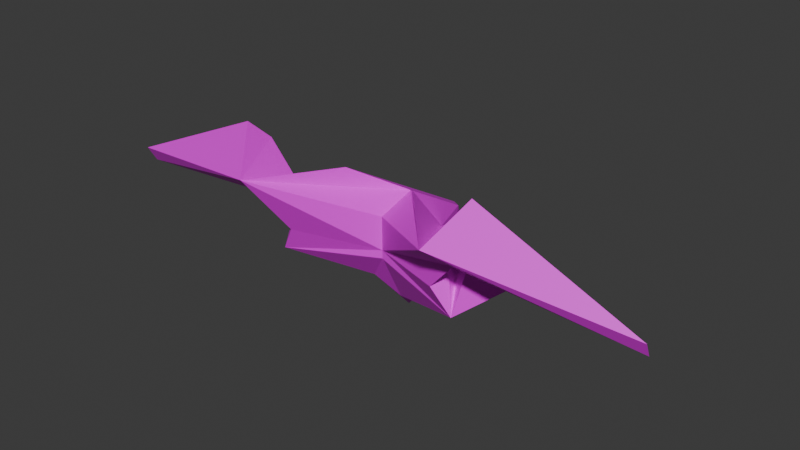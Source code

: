 # Source: milano.blend  (saved by Blender 5.3.31; exported with 4.5.12 LTS)
import bpy
from mathutils import Matrix  # noqa: F401  (used for matrix-valued properties, if any)

bpy.ops.wm.read_factory_settings(use_empty=True)
scene = bpy.context.scene
scene.name = 'Scene'

# ---- collections
col_collection = bpy.data.collections.new('Collection'); scene.collection.children.link(col_collection)

# ---- images (referenced by path relative to the original .blend; pixels are not part of the script)
import os
ASSET_DIR = os.environ.get("B2B_ASSET_DIR", "")  # directory of the original .blend (textures are referenced by path, not embedded)
HERE = os.path.dirname(os.path.abspath(__file__))  # packed textures are extracted next to this script under _unpacked/

def load_image(name, relpath, width, height, colorspace="sRGB"):
    """Load a texture the original file referenced (path relative to the .blend, or extracted next to this script)."""
    p = next((c for c in (os.path.join(HERE, relpath), os.path.join(ASSET_DIR, relpath)) if relpath and os.path.exists(c)), "")
    if p:
        img = bpy.data.images.load(p, check_existing=True)
        img.name = name
    else:  # same state as the original file: an image datablock whose file is absent (Cycles renders it pink)
        img = bpy.data.images.new(name, width, height)
        img.source = "FILE"
        img.filepath = "//" + (relpath or name)
    img.colorspace_settings.name = colorspace
    return img
img_milano_png = load_image('milano.png', 'milano.png', 1024, 1024, 'sRGB')

# ---- materials (node trees are filled in below, after node groups)
mat_milano_mat = bpy.data.materials.new('milano_mat')

# ---- material node trees
mat_milano_mat.use_nodes = True; mat_milano_mat.node_tree.nodes.clear()
_N = mat_milano_mat.node_tree.nodes; _L = mat_milano_mat.node_tree.links
n0 = _N.new('ShaderNodeBsdfPrincipled'); n0.name = 'Principled BSDF'; n0.location = (-200, 100)
n0.inputs[10].default_value = 0.005
n1 = _N.new('ShaderNodeOutputMaterial'); n1.name = 'Material Output'; n1.location = (200, 100)
n2 = _N.new('ShaderNodeTexImage'); n2.name = 'Image Texture'; n2.location = (0, 0)
n2.image = img_milano_png
_L.new(n0.outputs[0], n1.inputs[0])
_L.new(n2.outputs[0], n0.inputs[0])
n1.is_active_output = True

# ---- world
world_world = bpy.data.worlds.new('World'); scene.world = world_world
world_world.use_nodes = True; world_world.node_tree.nodes.clear()
_N = world_world.node_tree.nodes; _L = world_world.node_tree.links
n0 = _N.new('ShaderNodeOutputWorld'); n0.name = 'World Output'; n0.location = (200, 100)
n1 = _N.new('ShaderNodeBackground'); n1.name = 'Background'; n1.location = (-200, 100)
n1.inputs[0].default_value = (0.05088, 0.05088, 0.05088, 1.0)
_L.new(n1.outputs[0], n0.inputs[0])
n0.is_active_output = True
world_world.color = (0.05088, 0.05088, 0.05088)
world_world.sun_shadow_jitter_overblur = 0.0

# ---- meshes
me_milano_mesh = bpy.data.meshes.new('milano_mesh')
me_milano_mesh.from_pydata([(-0.1113, 0.2574, 0.03017), (-0.127, -0.02028, -0.2746), (-0.4665, -0.4537, 0.2297), (-0.454, -0.2369, -0.1641), (-0.1778, -0.135, 0.2617), (-0.1069, 0.2403, -0.08898), (-0.0002364, 0.3751, -0.02931), (0.0, 0.06979, 0.137), (-0.1652, 0.07195, 0.02212), (-0.001441, -0.115, -0.1121), (-1.3, -0.2757, 0.08887), (-1.294, -0.2344, 0.01559), (-0.5773, -0.2931, 0.4105), (-0.5473, -0.1927, 0.3148), (-0.5161, -0.316, 0.1189), (-0.3753, -0.2711, -0.03678), (-0.5177, -0.1741, 0.1579), (-0.7298, -0.1364, 0.01281), (-0.4075, -0.1972, 0.05649), (-0.4046, -0.05744, 0.1361), (-0.6514, -0.0734, -0.0167), (-0.4005, -0.1309, 0.03875), (0.0, -0.116, 0.08336), (0.0, 0.06202, -0.4105), (0.0, 0.1249, -0.3945), (0.0, 0.3748, -0.0292), (0.0, 0.005818, -0.3468), (0.0, 0.4537, -0.2081), (0.0, 0.3766, -0.03204), (0.0, 0.07216, -0.3883), (0.0, -0.1154, -0.1123), (0.0, -0.08017, -0.18), (0.0, -0.1143, -0.07345), (0.1113, 0.2574, 0.03017), (0.127, -0.02028, -0.2746), (0.4665, -0.4537, 0.2297), (0.454, -0.2369, -0.1641), (0.1778, -0.135, 0.2617), (0.1069, 0.2403, -0.08898), (0.0002364, 0.3751, -0.02931), (0.1652, 0.07195, 0.02212), (0.001441, -0.115, -0.1121), (1.3, -0.2757, 0.08887), (1.294, -0.2344, 0.01559), (0.5773, -0.2931, 0.4105), (0.5473, -0.1927, 0.3148), (0.5161, -0.316, 0.1189), (0.3753, -0.2711, -0.03678), (0.5177, -0.1741, 0.1579), (0.7298, -0.1364, 0.01281), (0.4075, -0.1972, 0.05649), (0.4046, -0.05744, 0.1361), (0.6514, -0.0734, -0.0167), (0.4005, -0.1309, 0.03875)], [], [(8, 4, 0, 5), (28, 6, 25), (4, 7, 6, 0), (26, 1, 23), (24, 5, 27), (29, 8, 5, 24), (3, 15, 18, 21, 19, 20, 17, 16, 14, 11, 13, 12, 10, 2, 4, 8), (31, 9, 3, 1, 26), (31, 30, 9), (30, 32, 9), (10, 12, 13, 11), (14, 16, 17, 18, 15), (17, 20, 21, 18), (21, 20, 19), (5, 0, 6, 28, 27), (6, 7, 25), (1, 3, 8, 29, 23), (9, 32, 22, 2, 10, 11, 14, 15, 3), (2, 22, 7, 4), (40, 38, 33, 37), (28, 25, 39), (37, 33, 39, 7), (26, 23, 34), (24, 27, 38), (29, 24, 38, 40), (36, 40, 37, 35, 42, 44, 45, 43, 46, 48, 49, 52, 51, 53, 50, 47), (31, 26, 34, 36, 41), (31, 41, 30), (30, 41, 32), (42, 43, 45, 44), (46, 47, 50, 49, 48), (49, 50, 53, 52), (53, 51, 52), (38, 27, 28, 39, 33), (39, 25, 7), (34, 23, 29, 40, 36), (41, 36, 47, 46, 43, 42, 35, 22, 32), (35, 37, 7, 22)])
_uv = me_milano_mesh.uv_layers.new(name='UVMap')
_uv.uv.foreach_set('vector', [0.6548, 0.1093, 0.6915, 0.003185, 0.6935, 0.172, 0.6513, 0.1885, 0.5836, 0.812, 0.5836, 0.8108, 0.5836, 0.8107, 0.5091, 0.5906, 0.5787, 0.681, 0.5836, 0.8108, 0.5396, 0.7619, 0.03507, 0.4997, 0.06395, 0.5481, 0.003185, 0.4995, 0.5269, 0.2247, 0.6513, 0.1885, 0.6533, 0.2905, 0.5183, 0.2078, 0.6548, 0.1093, 0.6513, 0.1885, 0.5269, 0.2247, 0.4806, 0.14, 0.4336, 0.1129, 0.4323, 0.1174, 0.4548, 0.1089, 0.4506, 0.103, 0.5006, 0.1973, 0.4805, 0.2319, 0.4198, 0.1554, 0.3902, 0.168, 0.488, 0.4504, 0.3764, 0.1668, 0.3259, 0.1864, 0.4581, 0.4557, 0.3206, 0.1613, 0.3828, 0.02483, 0.5006, 0.003185, 0.1067, 0.4996, 0.1358, 0.5001, 0.1424, 0.6747, 0.06395, 0.5481, 0.03507, 0.4997, 0.1067, 0.4996, 0.1359, 0.4995, 0.1358, 0.5001, 0.1359, 0.4995, 0.1485, 0.4993, 0.1358, 0.5001, 0.4581, 0.4557, 0.3259, 0.1864, 0.3764, 0.1668, 0.488, 0.4504, 0.251, 0.6975, 0.2363, 0.6963, 0.1812, 0.7779, 0.2074, 0.6551, 0.191, 0.6442, 0.1812, 0.7779, 0.1592, 0.7474, 0.1887, 0.6518, 0.2074, 0.6551, 0.7398, 0.5708, 0.7021, 0.6274, 0.7021, 0.5433, 0.6513, 0.1885, 0.6935, 0.172, 0.6958, 0.2355, 0.6952, 0.2365, 0.6533, 0.2905, 0.5836, 0.8108, 0.5787, 0.681, 0.5836, 0.8107, 0.5391, 0.1398, 0.5375, 0.003185, 0.6548, 0.1093, 0.5183, 0.2078, 0.5091, 0.2087, 0.1358, 0.5001, 0.1485, 0.4993, 0.2004, 0.4983, 0.3142, 0.6793, 0.2333, 0.9968, 0.2011, 0.9947, 0.251, 0.6975, 0.191, 0.6442, 0.1424, 0.6747, 0.7634, 0.003185, 0.7634, 0.2294, 0.7034, 0.2669, 0.7021, 0.1548, 0.5501, 0.403, 0.5536, 0.4822, 0.5113, 0.4657, 0.5133, 0.2969, 0.5836, 0.812, 0.5836, 0.8107, 0.5837, 0.8108, 0.643, 0.5906, 0.6234, 0.7619, 0.5837, 0.8108, 0.5787, 0.681, 0.03507, 0.4997, 0.003185, 0.4995, 0.06395, 0.451, 0.678, 0.5184, 0.5515, 0.5842, 0.5536, 0.4822, 0.6865, 0.5015, 0.678, 0.5184, 0.5536, 0.4822, 0.5501, 0.403, 0.4765, 0.7997, 0.5027, 0.8919, 0.3863, 0.8625, 0.3206, 0.7556, 0.4629, 0.462, 0.3321, 0.699, 0.3821, 0.7201, 0.492, 0.4715, 0.3904, 0.7491, 0.4228, 0.7461, 0.4827, 0.6817, 0.5027, 0.7142, 0.4542, 0.7912, 0.4556, 0.8013, 0.4325, 0.7964, 0.4309, 0.8164, 0.1067, 0.4996, 0.03507, 0.4997, 0.06395, 0.451, 0.1424, 0.3277, 0.1358, 0.499, 0.1067, 0.4996, 0.1358, 0.499, 0.1359, 0.4995, 0.1359, 0.4995, 0.1358, 0.499, 0.1485, 0.4993, 0.4629, 0.462, 0.492, 0.4715, 0.3821, 0.7201, 0.3321, 0.699, 0.251, 0.303, 0.191, 0.3573, 0.2074, 0.3436, 0.1812, 0.22, 0.2363, 0.3006, 0.1812, 0.22, 0.2074, 0.3436, 0.1887, 0.3457, 0.1592, 0.2495, 0.7021, 0.6612, 0.7398, 0.6338, 0.7398, 0.7179, 0.5536, 0.4822, 0.5515, 0.5842, 0.5097, 0.5302, 0.5091, 0.5292, 0.5113, 0.4657, 0.5837, 0.8108, 0.5836, 0.8107, 0.5787, 0.681, 0.6658, 0.4335, 0.6958, 0.5024, 0.6865, 0.5015, 0.5501, 0.403, 0.6673, 0.2969, 0.1358, 0.499, 0.1424, 0.3277, 0.191, 0.3573, 0.251, 0.303, 0.2011, 0.005333, 0.2333, 0.003185, 0.3142, 0.3228, 0.2004, 0.4983, 0.1485, 0.4993, 0.7021, 0.2732, 0.7634, 0.4248, 0.7622, 0.5369, 0.7021, 0.4995])
me_milano_mesh.materials.append(mat_milano_mat)
me_milano_mesh.use_mirror_x = True
me_milano_mesh.use_mirror_y = True
me_milano_mesh.use_mirror_z = True
me_milano_mesh.update()

# ---- objects
ob_milano = bpy.data.objects.new('milano', me_milano_mesh)

# ---- transforms, parenting, visibility, modifiers, constraints
ob_milano.location = (0.0, 0.0, 0.0)
ob_milano.use_mesh_mirror_x = True
ob_milano.use_mesh_mirror_y = True
ob_milano.use_mesh_mirror_z = True

# ---- collection membership
col_collection.objects.link(ob_milano)

# ---- scene / render settings (as saved in the file)
scene.frame_start = 1; scene.frame_end = 250; scene.frame_set(134)
scene.render.engine = 'BLENDER_EEVEE_NEXT'
scene.render.bake_bias = 0.0
scene.render.bake_samples = 0
scene.render.compositor_device = 'GPU'
scene.eevee.use_volume_custom_range = False
scene.eevee.fast_gi_thickness_near = 0.1
scene.eevee.fast_gi_thickness_far = 0.0
scene.eevee.ray_tracing_options.screen_trace_thickness = 0.1
bpy.context.view_layer.update()

# ---- added for rendering (the .blend has no active camera and no usable light): camera, sun
cam_auto = bpy.data.cameras.new('AutoCamera')
cam_auto.lens = 50.0
cam_auto.sensor_width = 36.0
cam_auto.clip_end = 1000.0
ob_auto_camera = bpy.data.objects.new('AutoCamera', cam_auto)
scene.collection.objects.link(ob_auto_camera)
ob_auto_camera.location = (2.65871, -3.19046, 2.12697)
ob_auto_camera.rotation_euler = (1.09748, -7.21219e-08, 0.694738)
scene.camera = ob_auto_camera
light_auto_sun = bpy.data.lights.new('AutoSun', 'SUN')
light_auto_sun.energy = 3.0
light_auto_sun.angle = 0.0523599
ob_auto_sun = bpy.data.objects.new('AutoSun', light_auto_sun)
scene.collection.objects.link(ob_auto_sun)
ob_auto_sun.rotation_euler = (0.872665, 0.174533, 0.523599)
bpy.context.view_layer.update()
